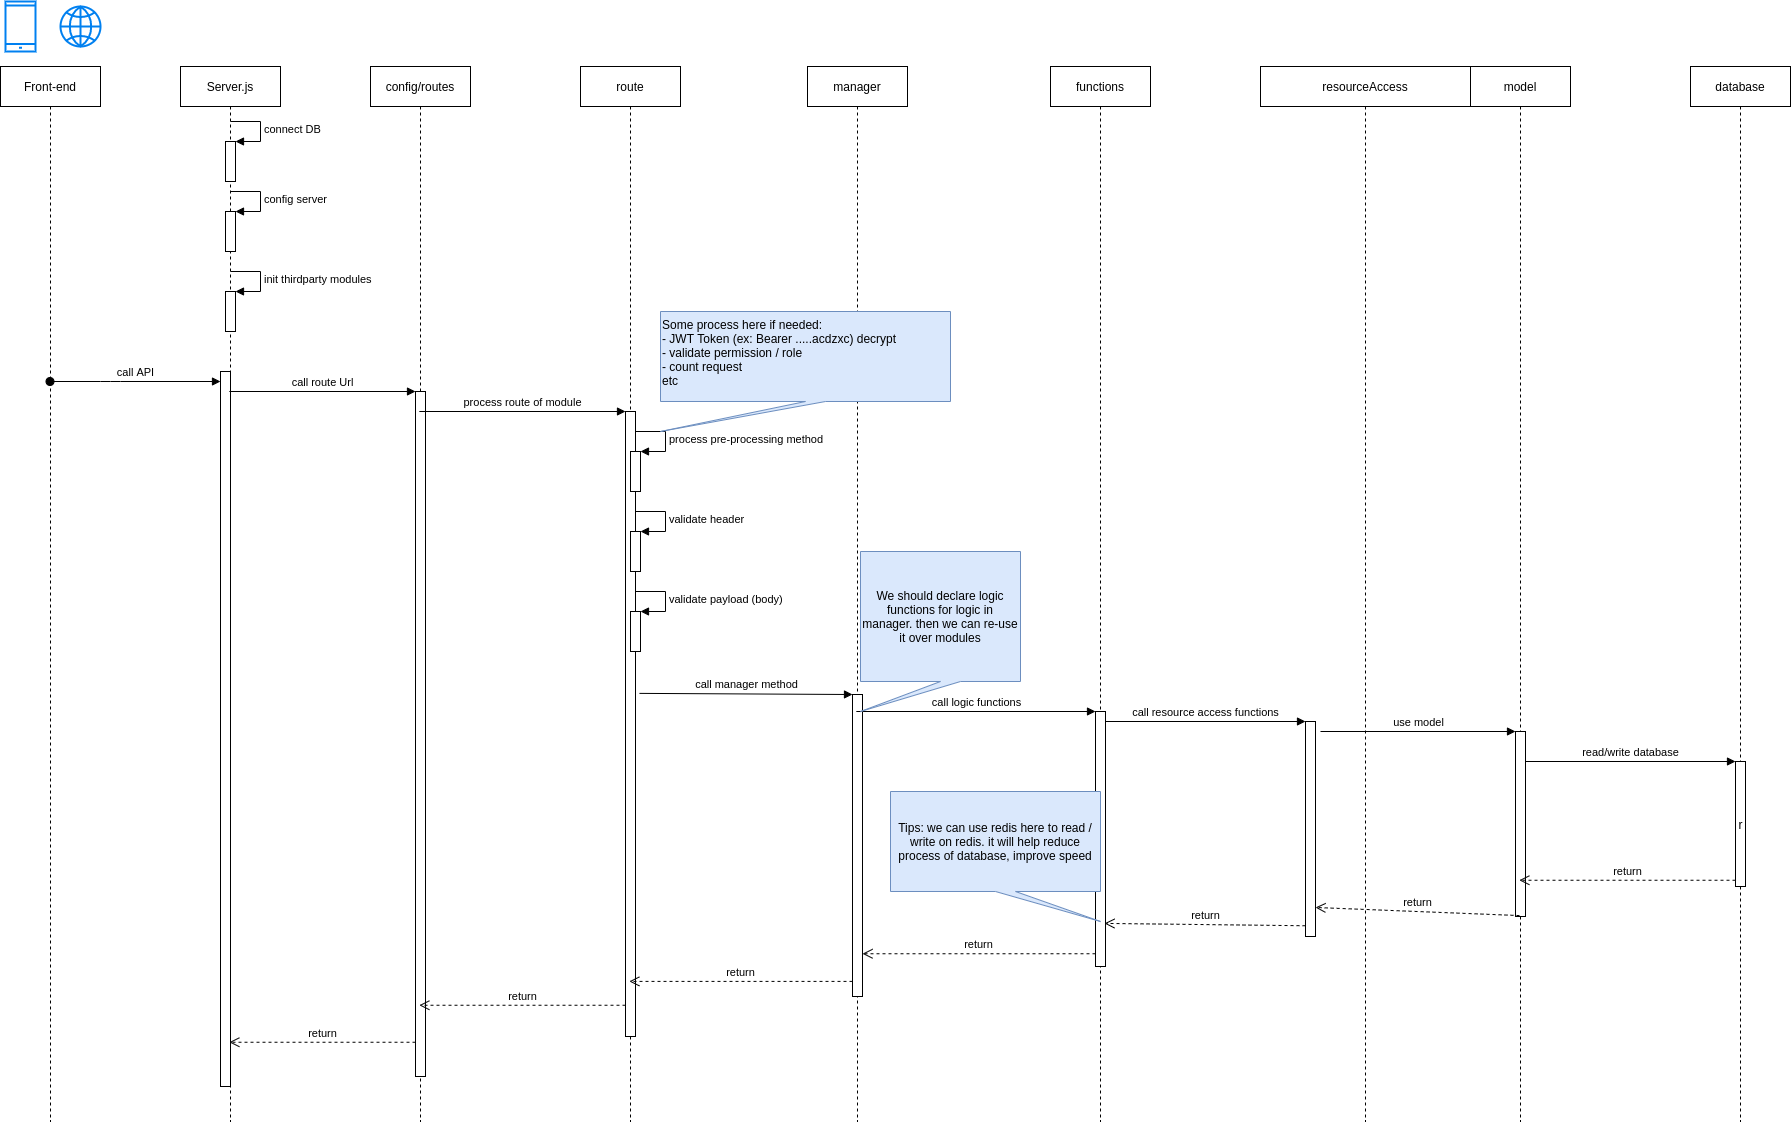

The diagram above was exported from draw.io. Its source (the exported page's mxGraphModel, read from the mxfile embedded in the PNG):
<mxGraphModel dx="2258" dy="1290" grid="1" gridSize="10" guides="1" tooltips="1" connect="1" arrows="1" fold="1" page="1" pageScale="1" pageWidth="827" pageHeight="1169" math="0" shadow="0">
  <root>
    <mxCell id="0" />
    <mxCell id="1" parent="0" />
    <mxCell id="B96x9Air_MAIh01CMfSP-1" value="" style="html=1;verticalLabelPosition=bottom;align=center;labelBackgroundColor=#ffffff;verticalAlign=top;strokeWidth=2;strokeColor=#0080F0;shadow=0;dashed=0;shape=mxgraph.ios7.icons.smartphone;" vertex="1" parent="1">
      <mxGeometry x="25" y="90" width="30" height="50" as="geometry" />
    </mxCell>
    <mxCell id="B96x9Air_MAIh01CMfSP-2" value="" style="html=1;verticalLabelPosition=bottom;align=center;labelBackgroundColor=#ffffff;verticalAlign=top;strokeWidth=2;strokeColor=#0080F0;shadow=0;dashed=0;shape=mxgraph.ios7.icons.globe;" vertex="1" parent="1">
      <mxGeometry x="80" y="95" width="40" height="40" as="geometry" />
    </mxCell>
    <mxCell id="B96x9Air_MAIh01CMfSP-3" value="Server.js" style="shape=umlLifeline;perimeter=lifelinePerimeter;whiteSpace=wrap;html=1;container=1;collapsible=0;recursiveResize=0;outlineConnect=0;" vertex="1" parent="1">
      <mxGeometry x="200" y="155" width="100" height="1055" as="geometry" />
    </mxCell>
    <mxCell id="B96x9Air_MAIh01CMfSP-13" value="" style="html=1;points=[];perimeter=orthogonalPerimeter;" vertex="1" parent="B96x9Air_MAIh01CMfSP-3">
      <mxGeometry x="40" y="305" width="10" height="715" as="geometry" />
    </mxCell>
    <mxCell id="B96x9Air_MAIh01CMfSP-16" value="" style="html=1;points=[];perimeter=orthogonalPerimeter;" vertex="1" parent="B96x9Air_MAIh01CMfSP-3">
      <mxGeometry x="45" y="75" width="10" height="40" as="geometry" />
    </mxCell>
    <mxCell id="B96x9Air_MAIh01CMfSP-17" value="connect DB" style="edgeStyle=orthogonalEdgeStyle;html=1;align=left;spacingLeft=2;endArrow=block;rounded=0;entryX=1;entryY=0;" edge="1" target="B96x9Air_MAIh01CMfSP-16" parent="B96x9Air_MAIh01CMfSP-3">
      <mxGeometry relative="1" as="geometry">
        <mxPoint x="50" y="55" as="sourcePoint" />
        <Array as="points">
          <mxPoint x="80" y="55" />
        </Array>
      </mxGeometry>
    </mxCell>
    <mxCell id="B96x9Air_MAIh01CMfSP-18" value="" style="html=1;points=[];perimeter=orthogonalPerimeter;" vertex="1" parent="B96x9Air_MAIh01CMfSP-3">
      <mxGeometry x="45" y="145" width="10" height="40" as="geometry" />
    </mxCell>
    <mxCell id="B96x9Air_MAIh01CMfSP-19" value="config server" style="edgeStyle=orthogonalEdgeStyle;html=1;align=left;spacingLeft=2;endArrow=block;rounded=0;entryX=1;entryY=0;" edge="1" target="B96x9Air_MAIh01CMfSP-18" parent="B96x9Air_MAIh01CMfSP-3">
      <mxGeometry relative="1" as="geometry">
        <mxPoint x="50" y="125" as="sourcePoint" />
        <Array as="points">
          <mxPoint x="80" y="125" />
        </Array>
      </mxGeometry>
    </mxCell>
    <mxCell id="B96x9Air_MAIh01CMfSP-20" value="" style="html=1;points=[];perimeter=orthogonalPerimeter;" vertex="1" parent="B96x9Air_MAIh01CMfSP-3">
      <mxGeometry x="45" y="225" width="10" height="40" as="geometry" />
    </mxCell>
    <mxCell id="B96x9Air_MAIh01CMfSP-21" value="init thirdparty modules" style="edgeStyle=orthogonalEdgeStyle;html=1;align=left;spacingLeft=2;endArrow=block;rounded=0;entryX=1;entryY=0;" edge="1" target="B96x9Air_MAIh01CMfSP-20" parent="B96x9Air_MAIh01CMfSP-3">
      <mxGeometry relative="1" as="geometry">
        <mxPoint x="50" y="205" as="sourcePoint" />
        <Array as="points">
          <mxPoint x="80" y="205" />
        </Array>
      </mxGeometry>
    </mxCell>
    <mxCell id="B96x9Air_MAIh01CMfSP-5" value="config/routes" style="shape=umlLifeline;perimeter=lifelinePerimeter;whiteSpace=wrap;html=1;container=1;collapsible=0;recursiveResize=0;outlineConnect=0;" vertex="1" parent="1">
      <mxGeometry x="390" y="155" width="100" height="1055" as="geometry" />
    </mxCell>
    <mxCell id="B96x9Air_MAIh01CMfSP-22" value="" style="html=1;points=[];perimeter=orthogonalPerimeter;" vertex="1" parent="B96x9Air_MAIh01CMfSP-5">
      <mxGeometry x="45" y="325" width="10" height="685" as="geometry" />
    </mxCell>
    <mxCell id="B96x9Air_MAIh01CMfSP-6" value="route" style="shape=umlLifeline;perimeter=lifelinePerimeter;whiteSpace=wrap;html=1;container=1;collapsible=0;recursiveResize=0;outlineConnect=0;" vertex="1" parent="1">
      <mxGeometry x="600" y="155" width="100" height="1055" as="geometry" />
    </mxCell>
    <mxCell id="B96x9Air_MAIh01CMfSP-25" value="" style="html=1;points=[];perimeter=orthogonalPerimeter;" vertex="1" parent="B96x9Air_MAIh01CMfSP-6">
      <mxGeometry x="45" y="345" width="10" height="625" as="geometry" />
    </mxCell>
    <mxCell id="B96x9Air_MAIh01CMfSP-28" value="" style="html=1;points=[];perimeter=orthogonalPerimeter;" vertex="1" parent="B96x9Air_MAIh01CMfSP-6">
      <mxGeometry x="50" y="385" width="10" height="40" as="geometry" />
    </mxCell>
    <mxCell id="B96x9Air_MAIh01CMfSP-29" value="process pre-processing method" style="edgeStyle=orthogonalEdgeStyle;html=1;align=left;spacingLeft=2;endArrow=block;rounded=0;entryX=1;entryY=0;" edge="1" target="B96x9Air_MAIh01CMfSP-28" parent="B96x9Air_MAIh01CMfSP-6">
      <mxGeometry relative="1" as="geometry">
        <mxPoint x="55" y="365" as="sourcePoint" />
        <Array as="points">
          <mxPoint x="85" y="365" />
        </Array>
      </mxGeometry>
    </mxCell>
    <mxCell id="B96x9Air_MAIh01CMfSP-7" value="manager" style="shape=umlLifeline;perimeter=lifelinePerimeter;whiteSpace=wrap;html=1;container=1;collapsible=0;recursiveResize=0;outlineConnect=0;" vertex="1" parent="1">
      <mxGeometry x="827" y="155" width="100" height="1055" as="geometry" />
    </mxCell>
    <mxCell id="B96x9Air_MAIh01CMfSP-34" value="" style="html=1;points=[];perimeter=orthogonalPerimeter;" vertex="1" parent="B96x9Air_MAIh01CMfSP-7">
      <mxGeometry x="45" y="628" width="10" height="302" as="geometry" />
    </mxCell>
    <mxCell id="B96x9Air_MAIh01CMfSP-8" value="functions" style="shape=umlLifeline;perimeter=lifelinePerimeter;whiteSpace=wrap;html=1;container=1;collapsible=0;recursiveResize=0;outlineConnect=0;" vertex="1" parent="1">
      <mxGeometry x="1070" y="155" width="100" height="1055" as="geometry" />
    </mxCell>
    <mxCell id="B96x9Air_MAIh01CMfSP-37" value="" style="html=1;points=[];perimeter=orthogonalPerimeter;" vertex="1" parent="B96x9Air_MAIh01CMfSP-8">
      <mxGeometry x="45" y="645" width="10" height="255" as="geometry" />
    </mxCell>
    <mxCell id="B96x9Air_MAIh01CMfSP-9" value="resourceAccess" style="shape=umlLifeline;perimeter=lifelinePerimeter;whiteSpace=wrap;html=1;container=1;collapsible=0;recursiveResize=0;outlineConnect=0;" vertex="1" parent="1">
      <mxGeometry x="1280" y="155" width="210" height="1055" as="geometry" />
    </mxCell>
    <mxCell id="B96x9Air_MAIh01CMfSP-40" value="" style="html=1;points=[];perimeter=orthogonalPerimeter;" vertex="1" parent="B96x9Air_MAIh01CMfSP-9">
      <mxGeometry x="45" y="655" width="10" height="215" as="geometry" />
    </mxCell>
    <mxCell id="B96x9Air_MAIh01CMfSP-10" value="model" style="shape=umlLifeline;perimeter=lifelinePerimeter;whiteSpace=wrap;html=1;container=1;collapsible=0;recursiveResize=0;outlineConnect=0;" vertex="1" parent="1">
      <mxGeometry x="1490" y="155" width="100" height="1055" as="geometry" />
    </mxCell>
    <mxCell id="B96x9Air_MAIh01CMfSP-43" value="" style="html=1;points=[];perimeter=orthogonalPerimeter;" vertex="1" parent="B96x9Air_MAIh01CMfSP-10">
      <mxGeometry x="45" y="665" width="10" height="185" as="geometry" />
    </mxCell>
    <mxCell id="B96x9Air_MAIh01CMfSP-44" value="use model" style="html=1;verticalAlign=bottom;endArrow=block;entryX=0;entryY=0;" edge="1" target="B96x9Air_MAIh01CMfSP-43" parent="B96x9Air_MAIh01CMfSP-10">
      <mxGeometry relative="1" as="geometry">
        <mxPoint x="-150" y="665" as="sourcePoint" />
      </mxGeometry>
    </mxCell>
    <mxCell id="B96x9Air_MAIh01CMfSP-11" value="database" style="shape=umlLifeline;perimeter=lifelinePerimeter;whiteSpace=wrap;html=1;container=1;collapsible=0;recursiveResize=0;outlineConnect=0;" vertex="1" parent="1">
      <mxGeometry x="1710" y="155" width="100" height="1055" as="geometry" />
    </mxCell>
    <mxCell id="B96x9Air_MAIh01CMfSP-46" value="r" style="html=1;points=[];perimeter=orthogonalPerimeter;" vertex="1" parent="B96x9Air_MAIh01CMfSP-11">
      <mxGeometry x="45" y="695" width="10" height="125" as="geometry" />
    </mxCell>
    <mxCell id="B96x9Air_MAIh01CMfSP-12" value="Front-end" style="shape=umlLifeline;perimeter=lifelinePerimeter;whiteSpace=wrap;html=1;container=1;collapsible=0;recursiveResize=0;outlineConnect=0;" vertex="1" parent="1">
      <mxGeometry x="20" y="155" width="100" height="1055" as="geometry" />
    </mxCell>
    <mxCell id="B96x9Air_MAIh01CMfSP-14" value="call API" style="html=1;verticalAlign=bottom;startArrow=oval;endArrow=block;startSize=8;" edge="1" target="B96x9Air_MAIh01CMfSP-13" parent="1">
      <mxGeometry relative="1" as="geometry">
        <mxPoint x="69.5" y="470" as="sourcePoint" />
        <Array as="points">
          <mxPoint x="130" y="470" />
        </Array>
      </mxGeometry>
    </mxCell>
    <mxCell id="B96x9Air_MAIh01CMfSP-23" value="call route Url" style="html=1;verticalAlign=bottom;endArrow=block;entryX=0;entryY=0;" edge="1" target="B96x9Air_MAIh01CMfSP-22" parent="1" source="B96x9Air_MAIh01CMfSP-3">
      <mxGeometry relative="1" as="geometry">
        <mxPoint x="365" y="480" as="sourcePoint" />
      </mxGeometry>
    </mxCell>
    <mxCell id="B96x9Air_MAIh01CMfSP-24" value="return" style="html=1;verticalAlign=bottom;endArrow=open;dashed=1;endSize=8;exitX=0;exitY=0.95;" edge="1" source="B96x9Air_MAIh01CMfSP-22" parent="1" target="B96x9Air_MAIh01CMfSP-3">
      <mxGeometry relative="1" as="geometry">
        <mxPoint x="365" y="556" as="targetPoint" />
      </mxGeometry>
    </mxCell>
    <mxCell id="B96x9Air_MAIh01CMfSP-26" value="process route of module" style="html=1;verticalAlign=bottom;endArrow=block;entryX=0;entryY=0;" edge="1" target="B96x9Air_MAIh01CMfSP-25" parent="1" source="B96x9Air_MAIh01CMfSP-5">
      <mxGeometry relative="1" as="geometry">
        <mxPoint x="575" y="500" as="sourcePoint" />
      </mxGeometry>
    </mxCell>
    <mxCell id="B96x9Air_MAIh01CMfSP-27" value="return" style="html=1;verticalAlign=bottom;endArrow=open;dashed=1;endSize=8;exitX=0;exitY=0.95;" edge="1" source="B96x9Air_MAIh01CMfSP-25" parent="1" target="B96x9Air_MAIh01CMfSP-5">
      <mxGeometry relative="1" as="geometry">
        <mxPoint x="575" y="576" as="targetPoint" />
      </mxGeometry>
    </mxCell>
    <mxCell id="B96x9Air_MAIh01CMfSP-30" value="" style="html=1;points=[];perimeter=orthogonalPerimeter;" vertex="1" parent="1">
      <mxGeometry x="650" y="620" width="10" height="40" as="geometry" />
    </mxCell>
    <mxCell id="B96x9Air_MAIh01CMfSP-31" value="validate header" style="edgeStyle=orthogonalEdgeStyle;html=1;align=left;spacingLeft=2;endArrow=block;rounded=0;entryX=1;entryY=0;" edge="1" parent="1" target="B96x9Air_MAIh01CMfSP-30">
      <mxGeometry relative="1" as="geometry">
        <mxPoint x="655" y="600" as="sourcePoint" />
        <Array as="points">
          <mxPoint x="685" y="600" />
        </Array>
      </mxGeometry>
    </mxCell>
    <mxCell id="B96x9Air_MAIh01CMfSP-32" value="" style="html=1;points=[];perimeter=orthogonalPerimeter;" vertex="1" parent="1">
      <mxGeometry x="650" y="700" width="10" height="40" as="geometry" />
    </mxCell>
    <mxCell id="B96x9Air_MAIh01CMfSP-33" value="validate payload (body)" style="edgeStyle=orthogonalEdgeStyle;html=1;align=left;spacingLeft=2;endArrow=block;rounded=0;entryX=1;entryY=0;" edge="1" parent="1" target="B96x9Air_MAIh01CMfSP-32">
      <mxGeometry relative="1" as="geometry">
        <mxPoint x="655" y="680" as="sourcePoint" />
        <Array as="points">
          <mxPoint x="685" y="680" />
        </Array>
      </mxGeometry>
    </mxCell>
    <mxCell id="B96x9Air_MAIh01CMfSP-35" value="call manager method" style="html=1;verticalAlign=bottom;endArrow=block;entryX=0;entryY=0;exitX=1.4;exitY=0.451;exitDx=0;exitDy=0;exitPerimeter=0;" edge="1" target="B96x9Air_MAIh01CMfSP-34" parent="1" source="B96x9Air_MAIh01CMfSP-25">
      <mxGeometry relative="1" as="geometry">
        <mxPoint x="802" y="783" as="sourcePoint" />
      </mxGeometry>
    </mxCell>
    <mxCell id="B96x9Air_MAIh01CMfSP-36" value="return" style="html=1;verticalAlign=bottom;endArrow=open;dashed=1;endSize=8;exitX=0;exitY=0.95;" edge="1" source="B96x9Air_MAIh01CMfSP-34" parent="1" target="B96x9Air_MAIh01CMfSP-6">
      <mxGeometry relative="1" as="geometry">
        <mxPoint x="802" y="859" as="targetPoint" />
      </mxGeometry>
    </mxCell>
    <mxCell id="B96x9Air_MAIh01CMfSP-38" value="call logic functions" style="html=1;verticalAlign=bottom;endArrow=block;entryX=0;entryY=0;" edge="1" target="B96x9Air_MAIh01CMfSP-37" parent="1" source="B96x9Air_MAIh01CMfSP-7">
      <mxGeometry relative="1" as="geometry">
        <mxPoint x="1045" y="800" as="sourcePoint" />
      </mxGeometry>
    </mxCell>
    <mxCell id="B96x9Air_MAIh01CMfSP-39" value="return" style="html=1;verticalAlign=bottom;endArrow=open;dashed=1;endSize=8;exitX=0;exitY=0.95;" edge="1" source="B96x9Air_MAIh01CMfSP-37" parent="1" target="B96x9Air_MAIh01CMfSP-34">
      <mxGeometry relative="1" as="geometry">
        <mxPoint x="1045" y="876" as="targetPoint" />
      </mxGeometry>
    </mxCell>
    <mxCell id="B96x9Air_MAIh01CMfSP-42" value="return" style="html=1;verticalAlign=bottom;endArrow=open;dashed=1;endSize=8;exitX=0;exitY=0.95;entryX=0.9;entryY=0.831;entryDx=0;entryDy=0;entryPerimeter=0;" edge="1" source="B96x9Air_MAIh01CMfSP-40" parent="1" target="B96x9Air_MAIh01CMfSP-37">
      <mxGeometry relative="1" as="geometry">
        <mxPoint x="1255" y="886" as="targetPoint" />
      </mxGeometry>
    </mxCell>
    <mxCell id="B96x9Air_MAIh01CMfSP-41" value="call resource access functions" style="html=1;verticalAlign=bottom;endArrow=block;entryX=0;entryY=0;" edge="1" target="B96x9Air_MAIh01CMfSP-40" parent="1" source="B96x9Air_MAIh01CMfSP-37">
      <mxGeometry relative="1" as="geometry">
        <mxPoint x="1255" y="810" as="sourcePoint" />
      </mxGeometry>
    </mxCell>
    <mxCell id="B96x9Air_MAIh01CMfSP-45" value="return" style="html=1;verticalAlign=bottom;endArrow=open;dashed=1;endSize=8;exitX=0.4;exitY=0.995;exitDx=0;exitDy=0;exitPerimeter=0;entryX=1;entryY=0.865;entryDx=0;entryDy=0;entryPerimeter=0;" edge="1" source="B96x9Air_MAIh01CMfSP-43" parent="1" target="B96x9Air_MAIh01CMfSP-40">
      <mxGeometry relative="1" as="geometry">
        <mxPoint x="1330" y="896" as="targetPoint" />
      </mxGeometry>
    </mxCell>
    <mxCell id="B96x9Air_MAIh01CMfSP-47" value="read/write database" style="html=1;verticalAlign=bottom;endArrow=block;entryX=0;entryY=0;" edge="1" target="B96x9Air_MAIh01CMfSP-46" parent="1" source="B96x9Air_MAIh01CMfSP-43">
      <mxGeometry relative="1" as="geometry">
        <mxPoint x="1685" y="850" as="sourcePoint" />
      </mxGeometry>
    </mxCell>
    <mxCell id="B96x9Air_MAIh01CMfSP-48" value="return" style="html=1;verticalAlign=bottom;endArrow=open;dashed=1;endSize=8;exitX=0;exitY=0.95;" edge="1" source="B96x9Air_MAIh01CMfSP-46" parent="1" target="B96x9Air_MAIh01CMfSP-10">
      <mxGeometry relative="1" as="geometry">
        <mxPoint x="1685" y="926" as="targetPoint" />
      </mxGeometry>
    </mxCell>
    <mxCell id="B96x9Air_MAIh01CMfSP-49" value="Tips: we can use redis here to read / write on redis. it will help reduce process of database, improve speed" style="shape=callout;whiteSpace=wrap;html=1;perimeter=calloutPerimeter;position2=1;fillColor=#dae8fc;strokeColor=#6c8ebf;" vertex="1" parent="1">
      <mxGeometry x="910" y="880" width="210" height="130" as="geometry" />
    </mxCell>
    <mxCell id="B96x9Air_MAIh01CMfSP-50" value="We should declare logic functions for logic in manager. then we can re-use it over modules" style="shape=callout;whiteSpace=wrap;html=1;perimeter=calloutPerimeter;position2=0;fillColor=#dae8fc;strokeColor=#6c8ebf;" vertex="1" parent="1">
      <mxGeometry x="880" y="640" width="160" height="160" as="geometry" />
    </mxCell>
    <mxCell id="B96x9Air_MAIh01CMfSP-51" value="Some process here if needed:&amp;nbsp;&lt;br&gt;- JWT Token (ex: Bearer .....acdzxc) decrypt&lt;br&gt;- validate permission / role&lt;br&gt;- count request&lt;br&gt;etc" style="shape=callout;whiteSpace=wrap;html=1;perimeter=calloutPerimeter;position2=0;fillColor=#dae8fc;strokeColor=#6c8ebf;align=left;verticalAlign=top;" vertex="1" parent="1">
      <mxGeometry x="680" y="400" width="290" height="120" as="geometry" />
    </mxCell>
  </root>
</mxGraphModel>